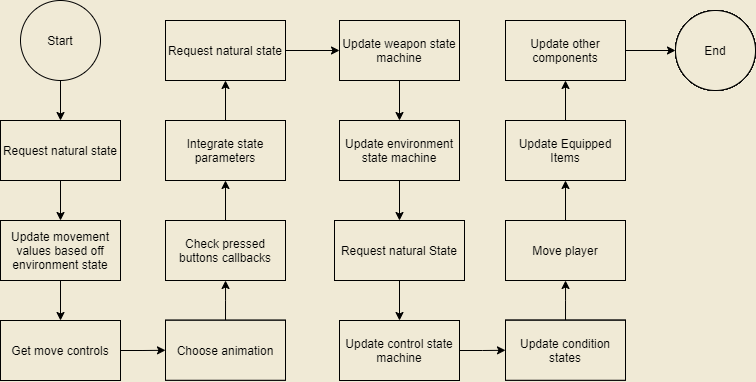

The diagram above was exported from draw.io. Its source (the exported page's mxGraphModel, read from the mxfile embedded in the PNG):
<mxGraphModel dx="981" dy="630" grid="1" gridSize="10" guides="1" tooltips="1" connect="1" arrows="1" fold="1" page="1" pageScale="1" pageWidth="827" pageHeight="1169" background="#F0EAD6" math="0" shadow="0">
  <root>
    <mxCell id="WIyWlLk6GJQsqaUBKTNV-0" />
    <mxCell id="WIyWlLk6GJQsqaUBKTNV-1" parent="WIyWlLk6GJQsqaUBKTNV-0" />
    <mxCell id="LqR628rXEIyxLnzdt739-0" value="Start" style="ellipse;whiteSpace=wrap;html=1;aspect=fixed;fillColor=#F0EAD6;" parent="WIyWlLk6GJQsqaUBKTNV-1" vertex="1">
      <mxGeometry x="35" y="10" width="80" height="80" as="geometry" />
    </mxCell>
    <mxCell id="LqR628rXEIyxLnzdt739-1" value="" style="endArrow=classic;html=1;exitX=0.5;exitY=1;exitDx=0;exitDy=0;entryX=0.5;entryY=0;entryDx=0;entryDy=0;" parent="WIyWlLk6GJQsqaUBKTNV-1" source="LqR628rXEIyxLnzdt739-0" target="LqR628rXEIyxLnzdt739-2" edge="1">
      <mxGeometry width="50" height="50" relative="1" as="geometry">
        <mxPoint x="260" y="240" as="sourcePoint" />
        <mxPoint x="50" y="140" as="targetPoint" />
      </mxGeometry>
    </mxCell>
    <mxCell id="zcNZMep2k3XgqGTLNPnQ-0" style="edgeStyle=orthogonalEdgeStyle;rounded=0;orthogonalLoop=1;jettySize=auto;html=1;exitX=0.5;exitY=1;exitDx=0;exitDy=0;entryX=0.5;entryY=0;entryDx=0;entryDy=0;" parent="WIyWlLk6GJQsqaUBKTNV-1" source="LqR628rXEIyxLnzdt739-2" target="zcNZMep2k3XgqGTLNPnQ-5" edge="1">
      <mxGeometry relative="1" as="geometry">
        <mxPoint x="75" y="220" as="targetPoint" />
      </mxGeometry>
    </mxCell>
    <mxCell id="LqR628rXEIyxLnzdt739-2" value="Request natural state" style="rounded=0;whiteSpace=wrap;html=1;fillColor=#F0EAD6;" parent="WIyWlLk6GJQsqaUBKTNV-1" vertex="1">
      <mxGeometry x="15" y="130" width="120" height="60" as="geometry" />
    </mxCell>
    <mxCell id="zcNZMep2k3XgqGTLNPnQ-7" style="edgeStyle=orthogonalEdgeStyle;rounded=0;orthogonalLoop=1;jettySize=auto;html=1;exitX=1;exitY=0.5;exitDx=0;exitDy=0;" parent="WIyWlLk6GJQsqaUBKTNV-1" source="zcNZMep2k3XgqGTLNPnQ-4" target="zcNZMep2k3XgqGTLNPnQ-8" edge="1">
      <mxGeometry relative="1" as="geometry">
        <mxPoint x="190" y="359.75862068965523" as="targetPoint" />
      </mxGeometry>
    </mxCell>
    <mxCell id="zcNZMep2k3XgqGTLNPnQ-4" value="Get move controls" style="rounded=0;whiteSpace=wrap;html=1;" parent="WIyWlLk6GJQsqaUBKTNV-1" vertex="1">
      <mxGeometry x="15" y="330" width="120" height="60" as="geometry" />
    </mxCell>
    <mxCell id="zcNZMep2k3XgqGTLNPnQ-6" style="edgeStyle=orthogonalEdgeStyle;rounded=0;orthogonalLoop=1;jettySize=auto;html=1;exitX=0.5;exitY=1;exitDx=0;exitDy=0;" parent="WIyWlLk6GJQsqaUBKTNV-1" source="zcNZMep2k3XgqGTLNPnQ-5" target="zcNZMep2k3XgqGTLNPnQ-4" edge="1">
      <mxGeometry relative="1" as="geometry" />
    </mxCell>
    <mxCell id="zcNZMep2k3XgqGTLNPnQ-5" value="Update movement values based off environment state" style="rounded=0;whiteSpace=wrap;html=1;" parent="WIyWlLk6GJQsqaUBKTNV-1" vertex="1">
      <mxGeometry x="15" y="230" width="120" height="60" as="geometry" />
    </mxCell>
    <mxCell id="zcNZMep2k3XgqGTLNPnQ-9" style="edgeStyle=orthogonalEdgeStyle;rounded=0;orthogonalLoop=1;jettySize=auto;html=1;exitX=0.5;exitY=0;exitDx=0;exitDy=0;" parent="WIyWlLk6GJQsqaUBKTNV-1" source="zcNZMep2k3XgqGTLNPnQ-8" target="zcNZMep2k3XgqGTLNPnQ-10" edge="1">
      <mxGeometry relative="1" as="geometry">
        <mxPoint x="240" y="280" as="targetPoint" />
      </mxGeometry>
    </mxCell>
    <mxCell id="zcNZMep2k3XgqGTLNPnQ-8" value="Choose animation" style="rounded=0;whiteSpace=wrap;html=1;" parent="WIyWlLk6GJQsqaUBKTNV-1" vertex="1">
      <mxGeometry x="180" y="329.76" width="120" height="60" as="geometry" />
    </mxCell>
    <mxCell id="zcNZMep2k3XgqGTLNPnQ-11" style="edgeStyle=orthogonalEdgeStyle;rounded=0;orthogonalLoop=1;jettySize=auto;html=1;exitX=0.5;exitY=0;exitDx=0;exitDy=0;" parent="WIyWlLk6GJQsqaUBKTNV-1" source="zcNZMep2k3XgqGTLNPnQ-10" target="zcNZMep2k3XgqGTLNPnQ-12" edge="1">
      <mxGeometry relative="1" as="geometry">
        <mxPoint x="240" y="190" as="targetPoint" />
      </mxGeometry>
    </mxCell>
    <mxCell id="zcNZMep2k3XgqGTLNPnQ-10" value="Check pressed buttons callbacks" style="rounded=0;whiteSpace=wrap;html=1;" parent="WIyWlLk6GJQsqaUBKTNV-1" vertex="1">
      <mxGeometry x="180" y="230" width="120" height="60" as="geometry" />
    </mxCell>
    <mxCell id="zcNZMep2k3XgqGTLNPnQ-13" style="edgeStyle=orthogonalEdgeStyle;rounded=0;orthogonalLoop=1;jettySize=auto;html=1;exitX=0.5;exitY=0;exitDx=0;exitDy=0;" parent="WIyWlLk6GJQsqaUBKTNV-1" source="zcNZMep2k3XgqGTLNPnQ-12" target="zcNZMep2k3XgqGTLNPnQ-14" edge="1">
      <mxGeometry relative="1" as="geometry">
        <mxPoint x="240" y="80" as="targetPoint" />
      </mxGeometry>
    </mxCell>
    <mxCell id="zcNZMep2k3XgqGTLNPnQ-12" value="Integrate state parameters" style="rounded=0;whiteSpace=wrap;html=1;" parent="WIyWlLk6GJQsqaUBKTNV-1" vertex="1">
      <mxGeometry x="180" y="130" width="120" height="60" as="geometry" />
    </mxCell>
    <mxCell id="zcNZMep2k3XgqGTLNPnQ-15" style="edgeStyle=orthogonalEdgeStyle;rounded=0;orthogonalLoop=1;jettySize=auto;html=1;exitX=1;exitY=0.5;exitDx=0;exitDy=0;" parent="WIyWlLk6GJQsqaUBKTNV-1" source="zcNZMep2k3XgqGTLNPnQ-14" target="zcNZMep2k3XgqGTLNPnQ-16" edge="1">
      <mxGeometry relative="1" as="geometry">
        <mxPoint x="380" y="60.0344827586207" as="targetPoint" />
      </mxGeometry>
    </mxCell>
    <mxCell id="zcNZMep2k3XgqGTLNPnQ-14" value="Request natural state" style="rounded=0;whiteSpace=wrap;html=1;" parent="WIyWlLk6GJQsqaUBKTNV-1" vertex="1">
      <mxGeometry x="180" y="30" width="120" height="60" as="geometry" />
    </mxCell>
    <mxCell id="zcNZMep2k3XgqGTLNPnQ-17" style="edgeStyle=orthogonalEdgeStyle;rounded=0;orthogonalLoop=1;jettySize=auto;html=1;exitX=0.5;exitY=1;exitDx=0;exitDy=0;" parent="WIyWlLk6GJQsqaUBKTNV-1" source="zcNZMep2k3XgqGTLNPnQ-16" target="zcNZMep2k3XgqGTLNPnQ-18" edge="1">
      <mxGeometry relative="1" as="geometry">
        <mxPoint x="430.0344827586207" y="140" as="targetPoint" />
      </mxGeometry>
    </mxCell>
    <mxCell id="zcNZMep2k3XgqGTLNPnQ-16" value="Update weapon state machine" style="rounded=0;whiteSpace=wrap;html=1;" parent="WIyWlLk6GJQsqaUBKTNV-1" vertex="1">
      <mxGeometry x="354" y="30.004482758620696" width="120" height="60" as="geometry" />
    </mxCell>
    <mxCell id="zcNZMep2k3XgqGTLNPnQ-19" style="edgeStyle=orthogonalEdgeStyle;rounded=0;orthogonalLoop=1;jettySize=auto;html=1;exitX=0.5;exitY=1;exitDx=0;exitDy=0;" parent="WIyWlLk6GJQsqaUBKTNV-1" source="zcNZMep2k3XgqGTLNPnQ-18" target="zcNZMep2k3XgqGTLNPnQ-20" edge="1">
      <mxGeometry relative="1" as="geometry">
        <mxPoint x="414.1724137931035" y="240" as="targetPoint" />
      </mxGeometry>
    </mxCell>
    <mxCell id="zcNZMep2k3XgqGTLNPnQ-18" value="Update environment state machine" style="rounded=0;whiteSpace=wrap;html=1;" parent="WIyWlLk6GJQsqaUBKTNV-1" vertex="1">
      <mxGeometry x="354.0044827586207" y="130" width="120" height="60" as="geometry" />
    </mxCell>
    <mxCell id="zcNZMep2k3XgqGTLNPnQ-21" style="edgeStyle=orthogonalEdgeStyle;rounded=0;orthogonalLoop=1;jettySize=auto;html=1;exitX=0.5;exitY=1;exitDx=0;exitDy=0;" parent="WIyWlLk6GJQsqaUBKTNV-1" source="zcNZMep2k3XgqGTLNPnQ-20" target="zcNZMep2k3XgqGTLNPnQ-22" edge="1">
      <mxGeometry relative="1" as="geometry">
        <mxPoint x="414.16666666666674" y="330" as="targetPoint" />
      </mxGeometry>
    </mxCell>
    <mxCell id="zcNZMep2k3XgqGTLNPnQ-20" value="Request natural State" style="rounded=0;whiteSpace=wrap;html=1;" parent="WIyWlLk6GJQsqaUBKTNV-1" vertex="1">
      <mxGeometry x="349" y="230" width="130" height="60" as="geometry" />
    </mxCell>
    <mxCell id="zcNZMep2k3XgqGTLNPnQ-23" style="edgeStyle=orthogonalEdgeStyle;rounded=0;orthogonalLoop=1;jettySize=auto;html=1;exitX=1;exitY=0.5;exitDx=0;exitDy=0;" parent="WIyWlLk6GJQsqaUBKTNV-1" source="zcNZMep2k3XgqGTLNPnQ-22" target="zcNZMep2k3XgqGTLNPnQ-24" edge="1">
      <mxGeometry relative="1" as="geometry">
        <mxPoint x="520" y="360.16666666666674" as="targetPoint" />
      </mxGeometry>
    </mxCell>
    <mxCell id="zcNZMep2k3XgqGTLNPnQ-22" value="Update control state machine" style="rounded=0;whiteSpace=wrap;html=1;" parent="WIyWlLk6GJQsqaUBKTNV-1" vertex="1">
      <mxGeometry x="353.9966666666667" y="330" width="120" height="60" as="geometry" />
    </mxCell>
    <mxCell id="zcNZMep2k3XgqGTLNPnQ-25" style="edgeStyle=orthogonalEdgeStyle;rounded=0;orthogonalLoop=1;jettySize=auto;html=1;exitX=0.5;exitY=0;exitDx=0;exitDy=0;" parent="WIyWlLk6GJQsqaUBKTNV-1" source="zcNZMep2k3XgqGTLNPnQ-24" target="zcNZMep2k3XgqGTLNPnQ-28" edge="1">
      <mxGeometry relative="1" as="geometry">
        <mxPoint x="580" y="290" as="targetPoint" />
      </mxGeometry>
    </mxCell>
    <mxCell id="zcNZMep2k3XgqGTLNPnQ-24" value="Update condition states" style="rounded=0;whiteSpace=wrap;html=1;" parent="WIyWlLk6GJQsqaUBKTNV-1" vertex="1">
      <mxGeometry x="520" y="329.7566666666667" width="120" height="60" as="geometry" />
    </mxCell>
    <mxCell id="zcNZMep2k3XgqGTLNPnQ-29" style="edgeStyle=orthogonalEdgeStyle;rounded=0;orthogonalLoop=1;jettySize=auto;html=1;exitX=0.5;exitY=0;exitDx=0;exitDy=0;" parent="WIyWlLk6GJQsqaUBKTNV-1" source="zcNZMep2k3XgqGTLNPnQ-28" target="zcNZMep2k3XgqGTLNPnQ-30" edge="1">
      <mxGeometry relative="1" as="geometry">
        <mxPoint x="580" y="190" as="targetPoint" />
      </mxGeometry>
    </mxCell>
    <mxCell id="zcNZMep2k3XgqGTLNPnQ-28" value="Move player" style="rounded=0;whiteSpace=wrap;html=1;" parent="WIyWlLk6GJQsqaUBKTNV-1" vertex="1">
      <mxGeometry x="520" y="230" width="120" height="60" as="geometry" />
    </mxCell>
    <mxCell id="zcNZMep2k3XgqGTLNPnQ-31" style="edgeStyle=orthogonalEdgeStyle;rounded=0;orthogonalLoop=1;jettySize=auto;html=1;exitX=0.5;exitY=0;exitDx=0;exitDy=0;" parent="WIyWlLk6GJQsqaUBKTNV-1" source="zcNZMep2k3XgqGTLNPnQ-30" target="zcNZMep2k3XgqGTLNPnQ-32" edge="1">
      <mxGeometry relative="1" as="geometry">
        <mxPoint x="580" y="90" as="targetPoint" />
      </mxGeometry>
    </mxCell>
    <mxCell id="zcNZMep2k3XgqGTLNPnQ-30" value="Update Equipped Items" style="rounded=0;whiteSpace=wrap;html=1;" parent="WIyWlLk6GJQsqaUBKTNV-1" vertex="1">
      <mxGeometry x="520" y="130" width="120" height="60" as="geometry" />
    </mxCell>
    <mxCell id="zcNZMep2k3XgqGTLNPnQ-39" style="edgeStyle=orthogonalEdgeStyle;rounded=0;orthogonalLoop=1;jettySize=auto;html=1;exitX=1;exitY=0.5;exitDx=0;exitDy=0;" parent="WIyWlLk6GJQsqaUBKTNV-1" source="zcNZMep2k3XgqGTLNPnQ-32" target="zcNZMep2k3XgqGTLNPnQ-40" edge="1">
      <mxGeometry relative="1" as="geometry">
        <mxPoint x="690" y="60.16666666666674" as="targetPoint" />
      </mxGeometry>
    </mxCell>
    <mxCell id="zcNZMep2k3XgqGTLNPnQ-32" value="Update other components" style="rounded=0;whiteSpace=wrap;html=1;" parent="WIyWlLk6GJQsqaUBKTNV-1" vertex="1">
      <mxGeometry x="520" y="30" width="120" height="60" as="geometry" />
    </mxCell>
    <mxCell id="zcNZMep2k3XgqGTLNPnQ-40" value="End" style="ellipse;whiteSpace=wrap;html=1;aspect=fixed;" parent="WIyWlLk6GJQsqaUBKTNV-1" vertex="1">
      <mxGeometry x="690" y="19.99666666666674" width="80" height="80" as="geometry" />
    </mxCell>
    <mxCell id="3cBrek0vIvvS5YRiJhYH-0" value="Move player" style="rounded=0;whiteSpace=wrap;html=1;" parent="WIyWlLk6GJQsqaUBKTNV-1" vertex="1">
      <mxGeometry x="520" y="230" width="120" height="60" as="geometry" />
    </mxCell>
    <mxCell id="3cBrek0vIvvS5YRiJhYH-1" value="Update other components" style="rounded=0;whiteSpace=wrap;html=1;" parent="WIyWlLk6GJQsqaUBKTNV-1" vertex="1">
      <mxGeometry x="520" y="30" width="120" height="60" as="geometry" />
    </mxCell>
    <mxCell id="3cBrek0vIvvS5YRiJhYH-2" value="End" style="ellipse;whiteSpace=wrap;html=1;aspect=fixed;" parent="WIyWlLk6GJQsqaUBKTNV-1" vertex="1">
      <mxGeometry x="690" y="19.99666666666674" width="80" height="80" as="geometry" />
    </mxCell>
    <mxCell id="3cBrek0vIvvS5YRiJhYH-3" value="Update Equipped Items" style="rounded=0;whiteSpace=wrap;html=1;" parent="WIyWlLk6GJQsqaUBKTNV-1" vertex="1">
      <mxGeometry x="520" y="130" width="120" height="60" as="geometry" />
    </mxCell>
    <mxCell id="3cBrek0vIvvS5YRiJhYH-4" value="Move player" style="rounded=0;whiteSpace=wrap;html=1;" parent="WIyWlLk6GJQsqaUBKTNV-1" vertex="1">
      <mxGeometry x="520" y="230" width="120" height="60" as="geometry" />
    </mxCell>
    <mxCell id="3cBrek0vIvvS5YRiJhYH-5" value="Update other components" style="rounded=0;whiteSpace=wrap;html=1;" parent="WIyWlLk6GJQsqaUBKTNV-1" vertex="1">
      <mxGeometry x="520" y="30" width="120" height="60" as="geometry" />
    </mxCell>
    <mxCell id="3cBrek0vIvvS5YRiJhYH-6" value="End" style="ellipse;whiteSpace=wrap;html=1;aspect=fixed;" parent="WIyWlLk6GJQsqaUBKTNV-1" vertex="1">
      <mxGeometry x="690" y="19.99666666666674" width="80" height="80" as="geometry" />
    </mxCell>
    <mxCell id="3cBrek0vIvvS5YRiJhYH-7" value="Update Equipped Items" style="rounded=0;whiteSpace=wrap;html=1;" parent="WIyWlLk6GJQsqaUBKTNV-1" vertex="1">
      <mxGeometry x="520" y="130" width="120" height="60" as="geometry" />
    </mxCell>
    <mxCell id="3cBrek0vIvvS5YRiJhYH-8" value="Move player" style="rounded=0;whiteSpace=wrap;html=1;" parent="WIyWlLk6GJQsqaUBKTNV-1" vertex="1">
      <mxGeometry x="520" y="230" width="120" height="60" as="geometry" />
    </mxCell>
    <mxCell id="3cBrek0vIvvS5YRiJhYH-9" value="Update other components" style="rounded=0;whiteSpace=wrap;html=1;" parent="WIyWlLk6GJQsqaUBKTNV-1" vertex="1">
      <mxGeometry x="520" y="30" width="120" height="60" as="geometry" />
    </mxCell>
    <mxCell id="3cBrek0vIvvS5YRiJhYH-10" value="End" style="ellipse;whiteSpace=wrap;html=1;aspect=fixed;" parent="WIyWlLk6GJQsqaUBKTNV-1" vertex="1">
      <mxGeometry x="690" y="19.99666666666674" width="80" height="80" as="geometry" />
    </mxCell>
    <mxCell id="3cBrek0vIvvS5YRiJhYH-11" value="Update Equipped Items" style="rounded=0;whiteSpace=wrap;html=1;" parent="WIyWlLk6GJQsqaUBKTNV-1" vertex="1">
      <mxGeometry x="520" y="130" width="120" height="60" as="geometry" />
    </mxCell>
    <mxCell id="3cBrek0vIvvS5YRiJhYH-12" value="Request natural State" style="rounded=0;whiteSpace=wrap;html=1;" parent="WIyWlLk6GJQsqaUBKTNV-1" vertex="1">
      <mxGeometry x="349" y="230" width="130" height="60" as="geometry" />
    </mxCell>
    <mxCell id="3cBrek0vIvvS5YRiJhYH-13" value="Update condition states" style="rounded=0;whiteSpace=wrap;html=1;" parent="WIyWlLk6GJQsqaUBKTNV-1" vertex="1">
      <mxGeometry x="520" y="329.7566666666667" width="120" height="60" as="geometry" />
    </mxCell>
    <mxCell id="3cBrek0vIvvS5YRiJhYH-14" value="Move player" style="rounded=0;whiteSpace=wrap;html=1;" parent="WIyWlLk6GJQsqaUBKTNV-1" vertex="1">
      <mxGeometry x="520" y="230" width="120" height="60" as="geometry" />
    </mxCell>
    <mxCell id="3cBrek0vIvvS5YRiJhYH-15" value="Update other components" style="rounded=0;whiteSpace=wrap;html=1;" parent="WIyWlLk6GJQsqaUBKTNV-1" vertex="1">
      <mxGeometry x="520" y="30" width="120" height="60" as="geometry" />
    </mxCell>
    <mxCell id="3cBrek0vIvvS5YRiJhYH-16" value="End" style="ellipse;whiteSpace=wrap;html=1;aspect=fixed;" parent="WIyWlLk6GJQsqaUBKTNV-1" vertex="1">
      <mxGeometry x="690" y="19.99666666666674" width="80" height="80" as="geometry" />
    </mxCell>
    <mxCell id="3cBrek0vIvvS5YRiJhYH-17" value="Update Equipped Items" style="rounded=0;whiteSpace=wrap;html=1;" parent="WIyWlLk6GJQsqaUBKTNV-1" vertex="1">
      <mxGeometry x="520" y="130" width="120" height="60" as="geometry" />
    </mxCell>
    <mxCell id="3cBrek0vIvvS5YRiJhYH-18" value="Request natural State" style="rounded=0;whiteSpace=wrap;html=1;" parent="WIyWlLk6GJQsqaUBKTNV-1" vertex="1">
      <mxGeometry x="349" y="230" width="130" height="60" as="geometry" />
    </mxCell>
    <mxCell id="3cBrek0vIvvS5YRiJhYH-19" value="Update condition states" style="rounded=0;whiteSpace=wrap;html=1;" parent="WIyWlLk6GJQsqaUBKTNV-1" vertex="1">
      <mxGeometry x="520" y="329.7566666666667" width="120" height="60" as="geometry" />
    </mxCell>
    <mxCell id="3cBrek0vIvvS5YRiJhYH-20" value="Update control state machine" style="rounded=0;whiteSpace=wrap;html=1;" parent="WIyWlLk6GJQsqaUBKTNV-1" vertex="1">
      <mxGeometry x="353.9966666666667" y="330" width="120" height="60" as="geometry" />
    </mxCell>
    <mxCell id="3cBrek0vIvvS5YRiJhYH-21" value="Update environment state machine" style="rounded=0;whiteSpace=wrap;html=1;" parent="WIyWlLk6GJQsqaUBKTNV-1" vertex="1">
      <mxGeometry x="354.0044827586207" y="130" width="120" height="60" as="geometry" />
    </mxCell>
    <mxCell id="3cBrek0vIvvS5YRiJhYH-22" value="Update weapon state machine" style="rounded=0;whiteSpace=wrap;html=1;" parent="WIyWlLk6GJQsqaUBKTNV-1" vertex="1">
      <mxGeometry x="354" y="30.004482758620696" width="120" height="60" as="geometry" />
    </mxCell>
    <mxCell id="3cBrek0vIvvS5YRiJhYH-23" value="Request natural state" style="rounded=0;whiteSpace=wrap;html=1;fillColor=#F0EAD6;" parent="WIyWlLk6GJQsqaUBKTNV-1" vertex="1">
      <mxGeometry x="180" y="30" width="120" height="60" as="geometry" />
    </mxCell>
    <mxCell id="3cBrek0vIvvS5YRiJhYH-24" value="Integrate state parameters" style="rounded=0;whiteSpace=wrap;html=1;fillColor=#F0EAD6;" parent="WIyWlLk6GJQsqaUBKTNV-1" vertex="1">
      <mxGeometry x="180" y="130" width="120" height="60" as="geometry" />
    </mxCell>
    <mxCell id="3cBrek0vIvvS5YRiJhYH-25" value="Check pressed buttons callbacks" style="rounded=0;whiteSpace=wrap;html=1;" parent="WIyWlLk6GJQsqaUBKTNV-1" vertex="1">
      <mxGeometry x="180" y="230" width="120" height="60" as="geometry" />
    </mxCell>
    <mxCell id="3cBrek0vIvvS5YRiJhYH-26" value="Choose animation" style="rounded=0;whiteSpace=wrap;html=1;" parent="WIyWlLk6GJQsqaUBKTNV-1" vertex="1">
      <mxGeometry x="180" y="329.76" width="120" height="60" as="geometry" />
    </mxCell>
    <mxCell id="3cBrek0vIvvS5YRiJhYH-27" value="Get move controls" style="rounded=0;whiteSpace=wrap;html=1;fillColor=#F0EAD6;" parent="WIyWlLk6GJQsqaUBKTNV-1" vertex="1">
      <mxGeometry x="15" y="330" width="120" height="60" as="geometry" />
    </mxCell>
    <mxCell id="3cBrek0vIvvS5YRiJhYH-28" value="Update movement values based off environment state" style="rounded=0;whiteSpace=wrap;html=1;fillColor=#F0EAD6;" parent="WIyWlLk6GJQsqaUBKTNV-1" vertex="1">
      <mxGeometry x="15" y="230" width="120" height="60" as="geometry" />
    </mxCell>
    <mxCell id="3cBrek0vIvvS5YRiJhYH-29" value="Update Equipped Items" style="rounded=0;whiteSpace=wrap;html=1;" parent="WIyWlLk6GJQsqaUBKTNV-1" vertex="1">
      <mxGeometry x="520" y="130" width="120" height="60" as="geometry" />
    </mxCell>
    <mxCell id="3cBrek0vIvvS5YRiJhYH-30" value="End" style="ellipse;whiteSpace=wrap;html=1;aspect=fixed;" parent="WIyWlLk6GJQsqaUBKTNV-1" vertex="1">
      <mxGeometry x="690" y="19.99666666666674" width="80" height="80" as="geometry" />
    </mxCell>
    <mxCell id="3cBrek0vIvvS5YRiJhYH-31" value="Update other components" style="rounded=0;whiteSpace=wrap;html=1;" parent="WIyWlLk6GJQsqaUBKTNV-1" vertex="1">
      <mxGeometry x="520" y="30" width="120" height="60" as="geometry" />
    </mxCell>
    <mxCell id="3cBrek0vIvvS5YRiJhYH-32" value="Update weapon state machine" style="rounded=0;whiteSpace=wrap;html=1;" parent="WIyWlLk6GJQsqaUBKTNV-1" vertex="1">
      <mxGeometry x="354" y="30.004482758620696" width="120" height="60" as="geometry" />
    </mxCell>
    <mxCell id="3cBrek0vIvvS5YRiJhYH-33" value="Update environment state machine" style="rounded=0;whiteSpace=wrap;html=1;" parent="WIyWlLk6GJQsqaUBKTNV-1" vertex="1">
      <mxGeometry x="354.0044827586207" y="130" width="120" height="60" as="geometry" />
    </mxCell>
    <mxCell id="3cBrek0vIvvS5YRiJhYH-34" value="Update Equipped Items" style="rounded=0;whiteSpace=wrap;html=1;fillColor=#F0EAD6;" parent="WIyWlLk6GJQsqaUBKTNV-1" vertex="1">
      <mxGeometry x="520" y="130" width="120" height="60" as="geometry" />
    </mxCell>
    <mxCell id="3cBrek0vIvvS5YRiJhYH-35" value="End" style="ellipse;whiteSpace=wrap;html=1;aspect=fixed;fillColor=#F0EAD6;" parent="WIyWlLk6GJQsqaUBKTNV-1" vertex="1">
      <mxGeometry x="690" y="19.99666666666674" width="80" height="80" as="geometry" />
    </mxCell>
    <mxCell id="3cBrek0vIvvS5YRiJhYH-36" value="Update other components" style="rounded=0;whiteSpace=wrap;html=1;fillColor=#F0EAD6;" parent="WIyWlLk6GJQsqaUBKTNV-1" vertex="1">
      <mxGeometry x="520" y="30" width="120" height="60" as="geometry" />
    </mxCell>
    <mxCell id="3cBrek0vIvvS5YRiJhYH-37" value="Update weapon state machine" style="rounded=0;whiteSpace=wrap;html=1;fillColor=#F0EAD6;" parent="WIyWlLk6GJQsqaUBKTNV-1" vertex="1">
      <mxGeometry x="354" y="30.004482758620696" width="120" height="60" as="geometry" />
    </mxCell>
    <mxCell id="3cBrek0vIvvS5YRiJhYH-38" value="Update environment state machine" style="rounded=0;whiteSpace=wrap;html=1;fillColor=#F0EAD6;" parent="WIyWlLk6GJQsqaUBKTNV-1" vertex="1">
      <mxGeometry x="354.0044827586207" y="130" width="120" height="60" as="geometry" />
    </mxCell>
    <mxCell id="3cBrek0vIvvS5YRiJhYH-39" value="Move player" style="rounded=0;whiteSpace=wrap;html=1;fillColor=#F0EAD6;" parent="WIyWlLk6GJQsqaUBKTNV-1" vertex="1">
      <mxGeometry x="520" y="230" width="120" height="60" as="geometry" />
    </mxCell>
    <mxCell id="3cBrek0vIvvS5YRiJhYH-40" value="Request natural State" style="rounded=0;whiteSpace=wrap;html=1;fillColor=#F0EAD6;" parent="WIyWlLk6GJQsqaUBKTNV-1" vertex="1">
      <mxGeometry x="349" y="230" width="130" height="60" as="geometry" />
    </mxCell>
    <mxCell id="3cBrek0vIvvS5YRiJhYH-41" value="Update condition states" style="rounded=0;whiteSpace=wrap;html=1;fillColor=#F0EAD6;" parent="WIyWlLk6GJQsqaUBKTNV-1" vertex="1">
      <mxGeometry x="520" y="329.7566666666667" width="120" height="60" as="geometry" />
    </mxCell>
    <mxCell id="3cBrek0vIvvS5YRiJhYH-42" value="Update control state machine" style="rounded=0;whiteSpace=wrap;html=1;fillColor=#F0EAD6;" parent="WIyWlLk6GJQsqaUBKTNV-1" vertex="1">
      <mxGeometry x="353.9966666666667" y="330" width="120" height="60" as="geometry" />
    </mxCell>
    <mxCell id="3cBrek0vIvvS5YRiJhYH-43" value="Choose animation" style="rounded=0;whiteSpace=wrap;html=1;fillColor=#F0EAD6;" parent="WIyWlLk6GJQsqaUBKTNV-1" vertex="1">
      <mxGeometry x="180" y="329.76" width="120" height="60" as="geometry" />
    </mxCell>
    <mxCell id="3cBrek0vIvvS5YRiJhYH-44" value="Check pressed buttons callbacks" style="rounded=0;whiteSpace=wrap;html=1;fillColor=#F0EAD6;" parent="WIyWlLk6GJQsqaUBKTNV-1" vertex="1">
      <mxGeometry x="180" y="230" width="120" height="60" as="geometry" />
    </mxCell>
  </root>
</mxGraphModel>